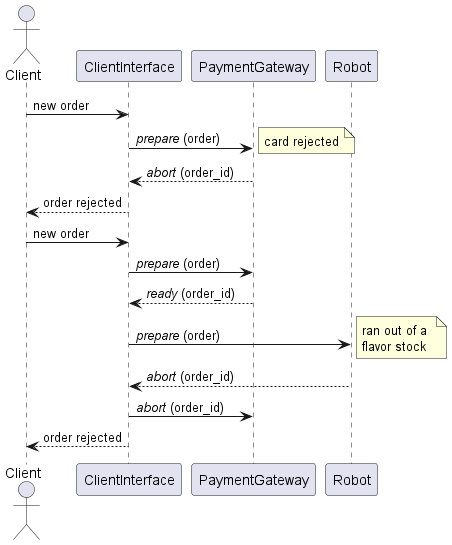

The diagram above was rendered by PlantUML. Its source (embedded in the PNG):
@startuml abort_sequences
actor Client
participant ClientInterface
participant PaymentGateway
participant Robot

Client -> ClientInterface: new order
ClientInterface -> PaymentGateway: //prepare// (order)
note right 
card rejected
end note
PaymentGateway --> ClientInterface: //abort// (order_id)

ClientInterface --> Client: order rejected

Client -> ClientInterface: new order
ClientInterface -> PaymentGateway: //prepare// (order)
PaymentGateway --> ClientInterface: //ready// (order_id)
ClientInterface -> Robot: //prepare// (order)
note right
ran out of a 
flavor stock
end note
Robot --> ClientInterface: //abort// (order_id)
ClientInterface -> PaymentGateway: //abort// (order_id)
ClientInterface --> Client: order rejected

@enduml